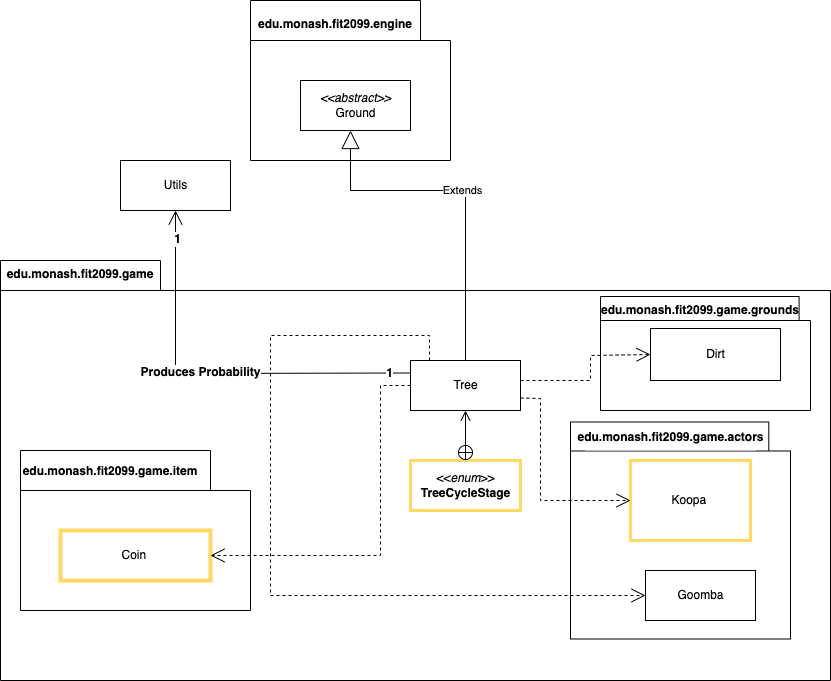

The diagram above was exported from draw.io. Its source (the exported page's mxGraphModel, read from the mxfile embedded in the PNG):
<mxGraphModel dx="946" dy="589" grid="1" gridSize="10" guides="1" tooltips="1" connect="1" arrows="1" fold="1" page="1" pageScale="1" pageWidth="850" pageHeight="1100" math="0" shadow="0">
  <root>
    <mxCell id="0" />
    <mxCell id="1" parent="0" />
    <mxCell id="5BqZdyerZ2Csw6RZCNWH-3" value="" style="shape=folder;fontStyle=1;spacingTop=10;tabWidth=160;tabHeight=30;tabPosition=left;html=1;" parent="1" vertex="1">
      <mxGeometry x="20" y="650" width="830" height="420" as="geometry" />
    </mxCell>
    <mxCell id="U1ejDu_5GdC5a650Pr-_-5" value="Tree" style="html=1;" parent="1" vertex="1">
      <mxGeometry x="430" y="750" width="110" height="50" as="geometry" />
    </mxCell>
    <mxCell id="5BqZdyerZ2Csw6RZCNWH-6" value="edu.monash.fit2099.game" style="text;align=center;fontStyle=1;verticalAlign=middle;spacingLeft=3;spacingRight=3;strokeColor=none;rotatable=0;points=[[0,0.5],[1,0.5]];portConstraint=eastwest;" parent="1" vertex="1">
      <mxGeometry x="60" y="650" width="80" height="26" as="geometry" />
    </mxCell>
    <mxCell id="5BqZdyerZ2Csw6RZCNWH-13" value="&amp;lt;&amp;lt;&lt;i&gt;enum&lt;/i&gt;&amp;gt;&amp;gt;&lt;br&gt;&lt;b&gt;TreeCycleStage&lt;/b&gt;" style="html=1;strokeWidth=3;strokeColor=#FFD966;" parent="1" vertex="1">
      <mxGeometry x="430" y="850" width="110" height="50" as="geometry" />
    </mxCell>
    <mxCell id="5BqZdyerZ2Csw6RZCNWH-14" value="" style="endArrow=open;startArrow=circlePlus;endFill=0;startFill=0;endSize=8;html=1;rounded=0;" parent="1" source="5BqZdyerZ2Csw6RZCNWH-13" edge="1">
      <mxGeometry width="160" relative="1" as="geometry">
        <mxPoint x="485" y="690" as="sourcePoint" />
        <mxPoint x="485" y="800" as="targetPoint" />
      </mxGeometry>
    </mxCell>
    <mxCell id="5BqZdyerZ2Csw6RZCNWH-17" value="" style="shape=folder;fontStyle=1;spacingTop=10;tabWidth=190;tabHeight=40;tabPosition=left;html=1;shadow=0;strokeColor=#000000;strokeWidth=1;fillColor=#FFFFFF;" parent="1" vertex="1">
      <mxGeometry x="40" y="840" width="230" height="160" as="geometry" />
    </mxCell>
    <mxCell id="U1ejDu_5GdC5a650Pr-_-37" value="Coin&amp;nbsp;" style="html=1;strokeWidth=4;strokeColor=#FFD966;" parent="1" vertex="1">
      <mxGeometry x="80" y="920" width="150" height="50" as="geometry" />
    </mxCell>
    <mxCell id="UHXJGx5pjhEhqwrK_DFM-2" value="" style="endArrow=open;endSize=12;dashed=1;html=1;rounded=0;exitX=0;exitY=0.5;exitDx=0;exitDy=0;entryX=1;entryY=0.5;entryDx=0;entryDy=0;" parent="1" source="U1ejDu_5GdC5a650Pr-_-5" target="U1ejDu_5GdC5a650Pr-_-37" edge="1">
      <mxGeometry width="160" relative="1" as="geometry">
        <mxPoint x="200" y="640" as="sourcePoint" />
        <mxPoint x="165" y="870" as="targetPoint" />
        <Array as="points">
          <mxPoint x="400" y="775" />
          <mxPoint x="400" y="945" />
        </Array>
      </mxGeometry>
    </mxCell>
    <mxCell id="UHXJGx5pjhEhqwrK_DFM-3" value="&lt;br&gt;" style="edgeLabel;html=1;align=center;verticalAlign=middle;resizable=0;points=[];" parent="UHXJGx5pjhEhqwrK_DFM-2" connectable="0" vertex="1">
      <mxGeometry x="-0.2689" y="2" relative="1" as="geometry">
        <mxPoint as="offset" />
      </mxGeometry>
    </mxCell>
    <mxCell id="5BqZdyerZ2Csw6RZCNWH-18" value="edu.monash.fit2099.game.item" style="text;align=center;fontStyle=1;verticalAlign=middle;spacingLeft=3;spacingRight=3;strokeColor=none;rotatable=0;points=[[0,0.5],[1,0.5]];portConstraint=eastwest;shadow=0;fillColor=#FFFFFF;" parent="1" vertex="1">
      <mxGeometry x="90" y="847" width="80" height="26" as="geometry" />
    </mxCell>
    <mxCell id="5BqZdyerZ2Csw6RZCNWH-23" value="" style="shape=folder;fontStyle=1;spacingTop=10;tabWidth=170;tabHeight=40;tabPosition=left;html=1;shadow=0;strokeColor=#000000;strokeWidth=1;fillColor=#FFFFFF;" parent="1" vertex="1">
      <mxGeometry x="270" y="390" width="200" height="160" as="geometry" />
    </mxCell>
    <mxCell id="5BqZdyerZ2Csw6RZCNWH-24" value="edu.monash.fit2099.engine" style="text;align=center;fontStyle=1;verticalAlign=middle;spacingLeft=3;spacingRight=3;strokeColor=none;rotatable=0;points=[[0,0.5],[1,0.5]];portConstraint=eastwest;shadow=0;fillColor=#FFFFFF;" parent="1" vertex="1">
      <mxGeometry x="315" y="400" width="80" height="26" as="geometry" />
    </mxCell>
    <mxCell id="5BqZdyerZ2Csw6RZCNWH-2" value="&lt;i&gt;&amp;lt;&amp;lt;abstract&amp;gt;&amp;gt;&lt;br&gt;&lt;/i&gt;Ground" style="html=1;" parent="1" vertex="1">
      <mxGeometry x="320" y="470" width="110" height="50" as="geometry" />
    </mxCell>
    <mxCell id="5BqZdyerZ2Csw6RZCNWH-1" value="Extends" style="endArrow=block;endSize=16;endFill=0;html=1;rounded=0;exitX=0.5;exitY=0;exitDx=0;exitDy=0;" parent="1" source="U1ejDu_5GdC5a650Pr-_-5" edge="1">
      <mxGeometry width="160" relative="1" as="geometry">
        <mxPoint x="340" y="600" as="sourcePoint" />
        <mxPoint x="370" y="520" as="targetPoint" />
        <Array as="points">
          <mxPoint x="485" y="580" />
          <mxPoint x="370" y="580" />
        </Array>
      </mxGeometry>
    </mxCell>
    <mxCell id="nMC4Yys1psHKiZueG737-1" value="Utils" style="html=1;" parent="1" vertex="1">
      <mxGeometry x="140" y="550" width="110" height="50" as="geometry" />
    </mxCell>
    <mxCell id="nMC4Yys1psHKiZueG737-3" value="" style="endArrow=open;endFill=1;endSize=12;html=1;rounded=0;exitX=0;exitY=0.25;exitDx=0;exitDy=0;entryX=0.5;entryY=1;entryDx=0;entryDy=0;" parent="1" source="U1ejDu_5GdC5a650Pr-_-5" target="nMC4Yys1psHKiZueG737-1" edge="1">
      <mxGeometry width="160" relative="1" as="geometry">
        <mxPoint x="140" y="690" as="sourcePoint" />
        <mxPoint x="300" y="690" as="targetPoint" />
        <Array as="points">
          <mxPoint x="195" y="763" />
        </Array>
      </mxGeometry>
    </mxCell>
    <mxCell id="sCNulKQG0rsSpH-rR7Cd-8" value="&lt;b&gt;1&lt;/b&gt;" style="edgeLabel;html=1;align=center;verticalAlign=middle;resizable=0;points=[];fontSize=12;fontFamily=Helvetica;fontColor=default;" vertex="1" connectable="0" parent="nMC4Yys1psHKiZueG737-3">
      <mxGeometry x="-0.8894" relative="1" as="geometry">
        <mxPoint as="offset" />
      </mxGeometry>
    </mxCell>
    <mxCell id="sCNulKQG0rsSpH-rR7Cd-9" value="&lt;b&gt;Produces Probability&lt;/b&gt;" style="edgeLabel;html=1;align=center;verticalAlign=middle;resizable=0;points=[];fontSize=12;fontFamily=Helvetica;fontColor=default;" vertex="1" connectable="0" parent="nMC4Yys1psHKiZueG737-3">
      <mxGeometry x="-0.1005" y="-1" relative="1" as="geometry">
        <mxPoint x="-31" as="offset" />
      </mxGeometry>
    </mxCell>
    <mxCell id="sCNulKQG0rsSpH-rR7Cd-10" value="&lt;b&gt;1&lt;/b&gt;" style="edgeLabel;html=1;align=center;verticalAlign=middle;resizable=0;points=[];fontSize=12;fontFamily=Helvetica;fontColor=default;" vertex="1" connectable="0" parent="nMC4Yys1psHKiZueG737-3">
      <mxGeometry x="0.8568" y="-1" relative="1" as="geometry">
        <mxPoint as="offset" />
      </mxGeometry>
    </mxCell>
    <mxCell id="sCNulKQG0rsSpH-rR7Cd-2" value="package" style="shape=folder;fontStyle=1;spacingTop=10;tabWidth=200;tabHeight=24;tabPosition=left;html=1;strokeColor=#000000;strokeWidth=1;" vertex="1" parent="1">
      <mxGeometry x="620" y="686" width="210" height="114" as="geometry" />
    </mxCell>
    <mxCell id="U1ejDu_5GdC5a650Pr-_-28" value="Dirt" style="html=1;" parent="1" vertex="1">
      <mxGeometry x="670" y="718" width="130" height="52" as="geometry" />
    </mxCell>
    <mxCell id="5BqZdyerZ2Csw6RZCNWH-8" value="" style="endArrow=open;endSize=12;dashed=1;html=1;rounded=0;entryX=0;entryY=0.5;entryDx=0;entryDy=0;" parent="1" edge="1" target="U1ejDu_5GdC5a650Pr-_-28">
      <mxGeometry width="160" relative="1" as="geometry">
        <mxPoint x="540" y="770" as="sourcePoint" />
        <mxPoint x="620" y="740" as="targetPoint" />
        <Array as="points">
          <mxPoint x="610" y="770" />
          <mxPoint x="610" y="745" />
        </Array>
      </mxGeometry>
    </mxCell>
    <mxCell id="sCNulKQG0rsSpH-rR7Cd-3" value="edu.monash.fit2099.game.grounds" style="text;align=center;fontStyle=1;verticalAlign=middle;spacingLeft=3;spacingRight=3;strokeColor=none;rotatable=0;points=[[0,0.5],[1,0.5]];portConstraint=eastwest;" vertex="1" parent="1">
      <mxGeometry x="680" y="686" width="80" height="26" as="geometry" />
    </mxCell>
    <mxCell id="sCNulKQG0rsSpH-rR7Cd-6" value="package" style="shape=folder;fontStyle=1;spacingTop=10;tabWidth=210;tabHeight=29;tabPosition=left;html=1;strokeColor=#000000;strokeWidth=1;" vertex="1" parent="1">
      <mxGeometry x="590" y="811.5" width="220" height="217" as="geometry" />
    </mxCell>
    <mxCell id="5BqZdyerZ2Csw6RZCNWH-22" value="" style="endArrow=open;endSize=12;dashed=1;html=1;rounded=0;entryX=0;entryY=0.5;entryDx=0;entryDy=0;exitX=0.173;exitY=0;exitDx=0;exitDy=0;exitPerimeter=0;" parent="1" source="U1ejDu_5GdC5a650Pr-_-5" target="5BqZdyerZ2Csw6RZCNWH-20" edge="1">
      <mxGeometry width="160" relative="1" as="geometry">
        <mxPoint x="450" y="710" as="sourcePoint" />
        <mxPoint x="610" y="710" as="targetPoint" />
        <Array as="points">
          <mxPoint x="449" y="725" />
          <mxPoint x="290" y="725" />
          <mxPoint x="290" y="985" />
        </Array>
      </mxGeometry>
    </mxCell>
    <mxCell id="5BqZdyerZ2Csw6RZCNWH-20" value="Goomba" style="html=1;shadow=0;strokeColor=#000000;strokeWidth=1;fillColor=#FFFFFF;" parent="1" vertex="1">
      <mxGeometry x="665" y="960" width="110" height="50" as="geometry" />
    </mxCell>
    <mxCell id="U1ejDu_5GdC5a650Pr-_-30" value="Koopa&amp;nbsp;" style="html=1;shadow=0;strokeColor=#FFD966;strokeWidth=3;" parent="1" vertex="1">
      <mxGeometry x="650" y="850" width="120" height="80" as="geometry" />
    </mxCell>
    <mxCell id="5BqZdyerZ2Csw6RZCNWH-16" value="" style="endArrow=open;endSize=12;dashed=1;html=1;rounded=0;exitX=1;exitY=0.75;exitDx=0;exitDy=0;entryX=0;entryY=0.5;entryDx=0;entryDy=0;" parent="1" source="U1ejDu_5GdC5a650Pr-_-5" target="U1ejDu_5GdC5a650Pr-_-30" edge="1">
      <mxGeometry width="160" relative="1" as="geometry">
        <mxPoint x="510" y="820" as="sourcePoint" />
        <mxPoint x="670" y="820" as="targetPoint" />
        <Array as="points">
          <mxPoint x="560" y="788" />
          <mxPoint x="560" y="890" />
        </Array>
      </mxGeometry>
    </mxCell>
    <mxCell id="sCNulKQG0rsSpH-rR7Cd-7" value="edu.monash.fit2099.game.actors" style="text;align=center;fontStyle=1;verticalAlign=middle;spacingLeft=3;spacingRight=3;strokeColor=none;rotatable=0;points=[[0,0.5],[1,0.5]];portConstraint=eastwest;shadow=0;fontFamily=Helvetica;fontSize=12;fontColor=default;fillColor=default;html=1;" vertex="1" parent="1">
      <mxGeometry x="605" y="814" width="170" height="26" as="geometry" />
    </mxCell>
  </root>
</mxGraphModel>